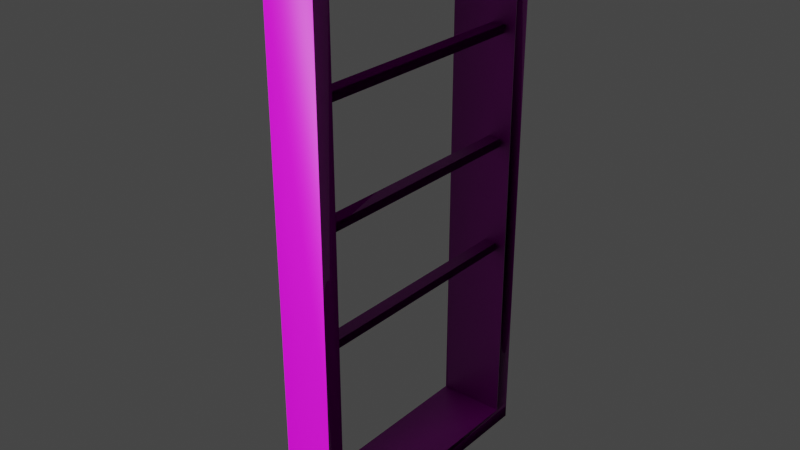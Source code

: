 # Source: window_frame_small.blend  (saved by Blender 2.93.20; exported with 4.5.12 LTS)
import bpy
from mathutils import Matrix  # noqa: F401  (used for matrix-valued properties, if any)

bpy.ops.wm.read_factory_settings(use_empty=True)
scene = bpy.context.scene
scene.name = 'Scene'

# ---- collections
col_collection = bpy.data.collections.new('Collection'); scene.collection.children.link(col_collection)

# ---- images (referenced by path relative to the original .blend; pixels are not part of the script)
import os
ASSET_DIR = os.environ.get("B2B_ASSET_DIR", "")  # directory of the original .blend (textures are referenced by path, not embedded)
HERE = os.path.dirname(os.path.abspath(__file__))  # packed textures are extracted next to this script under _unpacked/

def load_image(name, relpath, width, height, colorspace="sRGB"):
    """Load a texture the original file referenced (path relative to the .blend, or extracted next to this script)."""
    p = next((c for c in (os.path.join(HERE, relpath), os.path.join(ASSET_DIR, relpath)) if relpath and os.path.exists(c)), "")
    if p:
        img = bpy.data.images.load(p, check_existing=True)
        img.name = name
    else:  # same state as the original file: an image datablock whose file is absent (Cycles renders it pink)
        img = bpy.data.images.new(name, width, height)
        img.source = "FILE"
        img.filepath = "//" + (relpath or name)
    img.colorspace_settings.name = colorspace
    return img
img_plasticwall003a_png = load_image('plasticwall003a.png', 'plasticwall003a.png', 1024, 1024, 'sRGB')

# ---- materials (node trees are filled in below, after node groups)
mat_plastic_plasticwall003a = bpy.data.materials.new('plastic/plasticwall003a')
mat_plastic_plasticwall003a.use_transparent_shadow = False
mat_plastic_plasticwall003a.diffuse_color = (0.06372, 0.06372, 0.06372, 1.0)

# ---- material node trees
mat_plastic_plasticwall003a.use_nodes = True; mat_plastic_plasticwall003a.node_tree.nodes.clear()
_N = mat_plastic_plasticwall003a.node_tree.nodes; _L = mat_plastic_plasticwall003a.node_tree.links
n0 = _N.new('ShaderNodeBsdfPrincipled'); n0.name = 'Principled BSDF'; n0.location = (10, 300)
n0.distribution = 'GGX'
n0.subsurface_method = 'BURLEY'
n0.inputs[3].default_value = 1.45
n0.inputs[27].default_value = (0.0, 0.0, 0.0, 1.0)
n0.inputs[28].default_value = 1.0
n1 = _N.new('ShaderNodeOutputMaterial'); n1.name = 'Material Output'; n1.location = (300, 300)
n2 = _N.new('ShaderNodeTexImage'); n2.name = 'Image Texture'; n2.location = (-280, 280)
n2.image = img_plasticwall003a_png
_L.new(n0.outputs[0], n1.inputs[0])
_L.new(n2.outputs[0], n0.inputs[0])
n1.is_active_output = True

# ---- world
world_world = bpy.data.worlds.new('World'); scene.world = world_world
world_world.use_nodes = True; world_world.node_tree.nodes.clear()
_N = world_world.node_tree.nodes; _L = world_world.node_tree.links
n0 = _N.new('ShaderNodeOutputWorld'); n0.name = 'World Output'; n0.location = (300, 300)
n1 = _N.new('ShaderNodeBackground'); n1.name = 'Background'; n1.location = (10, 300)
n1.inputs[0].default_value = (0.05088, 0.05088, 0.05088, 1.0)
_L.new(n1.outputs[0], n0.inputs[0])
n0.is_active_output = True
world_world.color = (0.05088, 0.05088, 0.05088)
world_world.use_sun_shadow = False
world_world.sun_shadow_jitter_overblur = 0.0

# ---- meshes
me_window_frame = bpy.data.meshes.new('window_frame')
me_window_frame.from_pydata([(-8.0, 28.0, -60.0), (-8.0, 28.0, 60.0), (7.994, 28.0, -60.0), (7.994, 28.0, 60.0), (-8.0, -28.0, -60.0), (-8.0, 28.0, -60.0), (8.011, 28.0, -60.0), (8.011, -28.0, -60.0), (-8.0, 28.0, 60.0), (-8.0, -28.0, 60.0), (8.011, -28.0, 60.0), (8.011, 28.0, 60.0), (-8.0, -28.0, -60.0), (-8.0, -28.0, 60.0), (7.994, -28.0, -60.0), (7.994, -28.0, 60.0), (2.175, -28.0, 36.0), (2.175, -28.0, 38.0), (2.175, 28.0, 38.0), (2.175, 28.0, 36.0), (5.175, -28.0, 38.0), (5.175, -28.0, 36.0), (5.175, 28.0, 36.0), (5.175, 28.0, 38.0), (2.175, -28.0, 10.0), (2.175, -28.0, 12.0), (2.175, 28.0, 12.0), (2.175, 28.0, 10.0), (5.175, -28.0, 12.0), (5.175, -28.0, 10.0), (5.175, 28.0, 10.0), (5.175, 28.0, 12.0), (2.175, -28.0, -16.0), (2.175, -28.0, -14.0), (2.175, 28.0, -14.0), (2.175, 28.0, -16.0), (5.175, -28.0, -14.0), (5.175, -28.0, -16.0), (5.175, 28.0, -16.0), (5.175, 28.0, -14.0), (8.011, 32.0, -64.0), (8.011, 32.0, -60.0), (8.011, 32.0, 60.0), (8.011, 32.0, 64.0), (8.011, -32.0, -64.0), (8.011, -32.0, -60.0), (8.011, -32.0, 60.0), (8.011, -32.0, 64.0)], [], [(0, 2, 3, 1), (40, 41, 6, 7, 45, 44), (4, 7, 6, 5), (10, 9, 8, 11), (14, 12, 13, 15), (20, 21, 22, 23), (17, 20, 23, 18), (21, 16, 19, 22), (28, 29, 30, 31), (25, 28, 31, 26), (29, 24, 27, 30), (36, 37, 38, 39), (33, 36, 39, 34), (37, 32, 35, 38), (7, 10, 46, 45), (43, 47, 46, 10, 11, 42), (41, 42, 11, 6)])
me_window_frame.polygons.foreach_set('use_smooth', [True] * 17)
_uv = me_window_frame.uv_layers.new(name='UVMap')
_uv.uv.foreach_set('vector', [0.0, -0.605, 4.0, -0.605, 4.0, -0.1885, 0.0, -0.1885, 0.5295, -0.0323, 0.06981, -0.0323, 0.06981, -0.0323, 0.06981, -0.242, 0.06981, -0.242, 0.5295, -0.242, 0.0, -0.632, 4.0, -0.632, 4.0, -0.1478, 0.0, -0.1478, 4.0, -0.632, 0.0, -0.632, 0.0, -0.1478, 4.0, -0.1478, 4.0, -0.605, 0.0, -0.605, 0.0, -0.1885, 4.0, -0.1885, 0.1052, -0.5308, 0.1111, -0.5308, 0.1111, -0.1754, 0.1052, -0.1754, 0.1052, -0.5308, 0.1052, -0.5308, 0.1052, -0.1754, 0.1052, -0.1754, 0.1111, -0.5308, 0.1111, -0.5308, 0.1111, -0.1754, 0.1111, -0.1754, 0.1225, -0.5308, 0.1284, -0.5308, 0.1284, -0.1754, 0.1225, -0.1754, 0.1225, -0.5308, 0.1225, -0.5308, 0.1225, -0.1754, 0.1225, -0.1754, 0.1284, -0.5308, 0.1284, -0.5308, 0.1284, -0.1754, 0.1284, -0.1754, 0.1203, -0.5308, 0.1262, -0.5308, 0.1262, -0.1754, 0.1203, -0.1754, 0.1203, -0.5308, 0.1203, -0.5308, 0.1203, -0.1754, 0.1203, -0.1754, 0.1262, -0.5308, 0.1262, -0.5308, 0.1262, -0.1754, 0.1262, -0.1754, 0.4664, -0.05284, 0.4664, -1.327, 1.415, -1.327, 1.415, -0.05284, 0.4783, -0.0323, 0.4783, -0.242, 0.938, -0.242, 0.938, -0.242, 0.938, -0.0323, 0.938, -0.0323, 1.383, -0.1537, 1.383, -0.5273, 0.4544, -0.5273, 0.4544, -0.1537])
me_window_frame.materials.append(mat_plastic_plasticwall003a)
me_window_frame.use_remesh_fix_poles = True
me_window_frame.use_remesh_preserve_attributes = False
me_window_frame.update()
me_window_frame.normals_split_custom_set([tuple(v) for v in zip(*[iter([-0.8805, 0.4093, -0.2392, -0.9867, 0.1198, -0.11, -0.9083, -0.01726, -0.418, -0.8805, 0.4093, -0.2393, -0.8805, 0.4092, -0.2393, -0.425, 0.6064, 0.672, -0.8377, -1.488e-07, 0.5461, -0.6156, 0.7789, -0.1202, -0.425, 0.6062, 0.6722, -0.8805, 0.4092, -0.2393, -0.8805, 0.4092, -0.2393, -0.6156, 0.7789, -0.1202, -0.8377, -1.488e-07, 0.5461, -0.8805, 0.4092, -0.2393, -0.3745, 0.7982, -0.4718, -0.8805, 0.4092, -0.2393, -0.8805, 0.4092, -0.2393, -0.5049, -4.563e-08, -0.8632, -0.6683, 0.7228, -0.1759, -0.8805, 0.4092, -0.2392, -0.8805, 0.4092, -0.2393, -0.3607, 0.6916, -0.6258, -0.8804, -0.2394, -0.4093, -0.8805, -0.2393, -0.4092, -0.8806, -0.2389, -0.4093, -0.8805, -0.2393, -0.4092, -0.8805, -0.2392, -0.4093, -0.8804, -0.2394, -0.4093, -0.8805, -0.2393, -0.4092, -0.8805, -0.2393, -0.4093, -0.8805, -0.2393, -0.4092, -0.8805, -0.2392, -0.4092, -0.8805, -0.2393, -0.4092, -0.8806, -0.2389, -0.4093, -0.8804, -0.2394, -0.4093, -0.8805, -0.2393, -0.4092, -0.8806, -0.2389, -0.4093, -0.8805, -0.2393, -0.4092, -0.8805, -0.2392, -0.4093, -0.8804, -0.2394, -0.4093, -0.8805, -0.2393, -0.4092, -0.8805, -0.2393, -0.4093, -0.8805, -0.2393, -0.4092, -0.8805, -0.2392, -0.4092, -0.8805, -0.2393, -0.4092, -0.8806, -0.2389, -0.4093, -0.8804, -0.2394, -0.4093, -0.8805, -0.2393, -0.4092, -0.8806, -0.2389, -0.4093, -0.8805, -0.2393, -0.4092, -0.8805, -0.2392, -0.4093, -0.8804, -0.2394, -0.4093, -0.8805, -0.2393, -0.4092, -0.8805, -0.2393, -0.4093, -0.8805, -0.2393, -0.4092, -0.8805, -0.2392, -0.4092, -0.8805, -0.2393, -0.4092, -0.8806, -0.2389, -0.4093, -0.6156, 0.7789, -0.1202, -0.3745, 0.7982, -0.4718, 0.03973, 0.4587, -0.8877, -0.425, 0.6062, 0.6722, -0.8805, 0.4092, -0.2393, -0.8805, 0.4092, -0.2393, 0.03973, 0.4587, -0.8877, -0.3745, 0.7982, -0.4718, -0.5049, -4.563e-08, -0.8632, 0.03978, 0.459, -0.8875, -0.425, 0.6064, 0.672, 0.03978, 0.459, -0.8875, -0.5049, -4.563e-08, -0.8632, -0.8377, -1.488e-07, 0.5461])] * 3)])

# ---- objects
ob_window_frame = bpy.data.objects.new('window_frame', me_window_frame)

# ---- transforms, parenting, visibility, modifiers, constraints
ob_window_frame.location = (0.0, 0.0, 0.0)
ob_window_frame.rotation_euler = (1.192e-07, -0.0, 0.0)
ob_window_frame.scale = (0.01562, 0.01562, 0.01562)

# ---- collection membership
col_collection.objects.link(ob_window_frame)

# ---- scene / render settings (as saved in the file)
scene.frame_start = 1; scene.frame_end = 250; scene.frame_set(1)
scene.render.engine = 'BLENDER_EEVEE_NEXT'
scene.cycles.use_denoising = False
scene.cycles.samples = 128
scene.cycles.sampling_pattern = 'TABULATED_SOBOL'
scene.cycles.use_adaptive_sampling = False
scene.cycles.use_light_tree = False
scene.view_settings.view_transform = 'Filmic'
bpy.context.view_layer.update()

# ---- added for rendering (the .blend has no active camera and no usable light): camera, sun
cam_auto = bpy.data.cameras.new('AutoCamera')
cam_auto.lens = 50.0
cam_auto.sensor_width = 36.0
cam_auto.clip_end = 1000.0
ob_auto_camera = bpy.data.objects.new('AutoCamera', cam_auto)
scene.collection.objects.link(ob_auto_camera)
ob_auto_camera.location = (2.08186, -2.49813, 1.66542)
ob_auto_camera.rotation_euler = (1.09748, -7.21219e-08, 0.694738)
scene.camera = ob_auto_camera
light_auto_sun = bpy.data.lights.new('AutoSun', 'SUN')
light_auto_sun.energy = 3.0
light_auto_sun.angle = 0.0523599
ob_auto_sun = bpy.data.objects.new('AutoSun', light_auto_sun)
scene.collection.objects.link(ob_auto_sun)
ob_auto_sun.rotation_euler = (0.872665, 0.174533, 0.523599)
bpy.context.view_layer.update()
